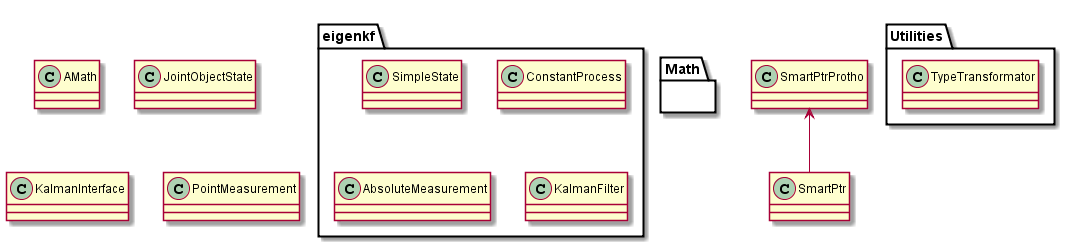

The diagram above was rendered by PlantUML. Its source (embedded in the PNG):
@startuml
class AMath

class  JointObjectState

package Math{}

package eigenkf{
class SimpleState
class ConstantProcess
class AbsoluteMeasurement
class KalmanFilter
}

class KalmanInterface

class PointMeasurement

SmartPtrProtho <-- SmartPtr

package Utilities {
class TypeTransformator
}
@enduml